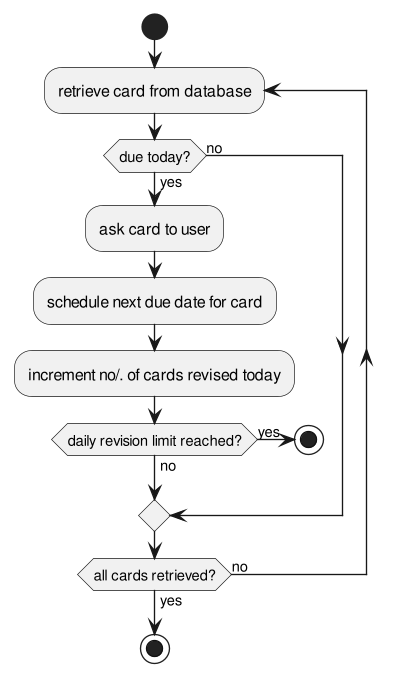

The diagram above was rendered by PlantUML. Its source (embedded in the PNG):
@startuml
scale 400 width
start
repeat :retrieve card from database;
if (due today?) then(yes)
        :ask card to user;
        :schedule next due date for card;
        :increment no/. of cards revised today;
        if (daily revision limit reached?) then(yes)
        stop
else (no)
endif
else (no)
endif 
repeat while (all cards retrieved?) is(no) not(yes) 
stop
@enduml